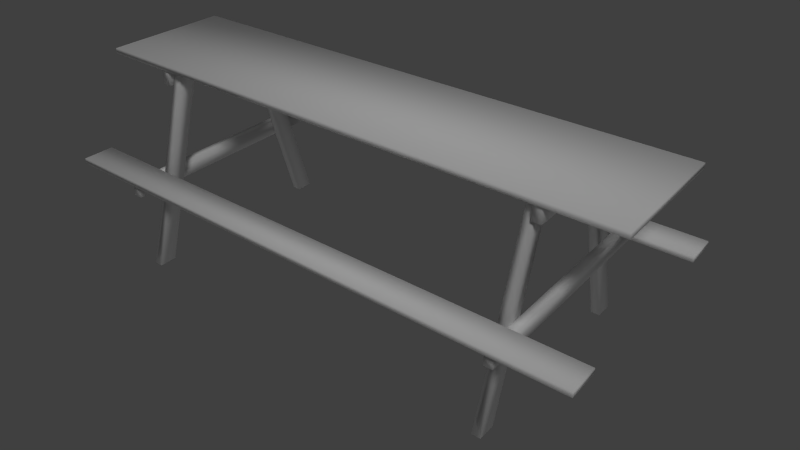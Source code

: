 # Source: garden_table.blend  (saved by Blender 2.74.0; exported with 4.5.12 LTS)
import bpy
from mathutils import Matrix  # noqa: F401  (used for matrix-valued properties, if any)

bpy.ops.wm.read_factory_settings(use_empty=True)
scene = bpy.context.scene
scene.name = 'Scene'

# ---- collections
col_collection_1 = bpy.data.collections.new('Collection 1'); scene.collection.children.link(col_collection_1)

# ---- materials (node trees are filled in below, after node groups)
mat_material = bpy.data.materials.new('Material')
mat_material.alpha_threshold = 0.0
mat_material.use_transparent_shadow = False
mat_material.roughness = 0.5
mat_material.specular_intensity = 0.0

# ---- material node trees

# ---- world
world_world = bpy.data.worlds.new('World'); scene.world = world_world
world_world.color = (0.05088, 0.05088, 0.05088)
world_world.use_sun_shadow = False
world_world.sun_shadow_jitter_overblur = 0.0
world_world.cycles.sampling_method = 'MANUAL'
world_world.cycles.sample_map_resolution = 256

# ---- cameras
cam_camera = bpy.data.cameras.new('Camera')
cam_camera.clip_end = 100.0
cam_camera.lens = 35.0
cam_camera.sensor_width = 32.0
cam_camera.sensor_height = 18.0
cam_camera.display_size = 2.0
cam_camera.dof.focus_distance = 0.0
cam_camera.dof.aperture_fstop = 128.0

# ---- lights
light_hemi_001 = bpy.data.lights.new('Hemi.001', 'SUN')
light_hemi_001.transmission_factor = 0.0
light_hemi_001.angle = 0.1993
light_hemi_001.energy = 0.2
light_hemi_001.shadow_buffer_clip_start = 0.5
light_hemi_001.shadow_soft_size = 0.1
light_hemi_001.shadow_cascade_max_distance = 1000.0
light_hemi_001.cycles.use_multiple_importance_sampling = False
light_hemi = bpy.data.lights.new('Hemi', 'SUN')
light_hemi.transmission_factor = 0.0
light_hemi.angle = 0.1993
light_hemi.energy = 0.3
light_hemi.shadow_buffer_clip_start = 0.5
light_hemi.shadow_soft_size = 0.1
light_hemi.shadow_cascade_max_distance = 1000.0
light_hemi.cycles.use_multiple_importance_sampling = False
light_sun = bpy.data.lights.new('Sun', 'SUN')
light_sun.transmission_factor = 0.0
light_sun.angle = 0.1993
light_sun.energy = 0.8
light_sun.shadow_buffer_clip_start = 0.5
light_sun.shadow_soft_size = 0.1
light_sun.shadow_cascade_max_distance = 1000.0
light_sun.cycles.use_multiple_importance_sampling = False

# ---- meshes
me_plane_002 = bpy.data.meshes.new('Plane.002')
me_plane_002.from_pydata([(0.2934, 1.087, 0.4004), (0.6025, 1.087, -0.6551), (0.1964, 1.087, 0.4004), (0.5056, 1.087, -0.6551), (0.6267, 1.134, -0.1422), (0.6267, 1.134, -0.2262), (0.6267, 1.087, -0.1422), (0.6267, 1.087, -0.2262), (0.35, 1.5, 0.4304), (0.35, 1.5, 0.4004), (0.5056, 1.038, -0.6551), (0.1964, 1.038, 0.4004), (0.6025, 1.038, -0.6551), (0.2934, 1.038, 0.4004), (0.4863, 1.5, -0.1422), (0.4863, 1.5, -0.1122), (0.6594, 1.5, -0.1422), (0.6594, 1.5, -0.1122), (0.3396, 1.134, 0.4004), (0.3396, 1.134, 0.3164), (0.3396, 1.087, 0.4004), (0.3396, 1.087, 0.3164), (0.35, -1.5, 0.4304), (0.35, -1.5, 0.4004), (0.4863, -1.5, -0.1422), (0.4863, -1.5, -0.1122), (0.6594, -1.5, -0.1422), (0.6594, -1.5, -0.1122), (-0.2934, 1.087, 0.4004), (-0.6025, 1.087, -0.6551), (-0.1964, 1.087, 0.4004), (-0.5056, 1.087, -0.6551), (-0.6267, 1.134, -0.1422), (-0.6267, 1.134, -0.2262), (-0.6267, 1.087, -0.1422), (-0.6267, 1.087, -0.2262), (-0.35, 1.5, 0.4304), (-0.35, 1.5, 0.4004), (-0.5056, 1.038, -0.6551), (-0.1964, 1.038, 0.4004), (-0.6025, 1.038, -0.6551), (-0.2934, 1.038, 0.4004), (-0.3396, 1.134, 0.4004), (-0.3396, 1.134, 0.3164), (-0.3396, 1.087, 0.4004), (-0.3396, 1.087, 0.3164), (-0.35, -1.5, 0.4304), (-0.35, -1.5, 0.4004), (-0.2934, -1.087, 0.4004), (-0.6025, -1.087, -0.6551), (-0.1964, -1.087, 0.4004), (-0.5056, -1.087, -0.6551), (-0.6267, -1.134, -0.1422), (-0.6267, -1.134, -0.2262), (-0.6267, -1.087, -0.1422), (-0.6267, -1.087, -0.2262), (-0.5056, -1.038, -0.6551), (-0.1964, -1.038, 0.4004), (-0.6025, -1.038, -0.6551), (-0.2934, -1.038, 0.4004), (-0.3396, -1.134, 0.4004), (-0.3396, -1.134, 0.3164), (-0.3396, -1.087, 0.4004), (-0.3396, -1.087, 0.3164), (0.2934, -1.087, 0.4004), (0.6025, -1.087, -0.6551), (0.1964, -1.087, 0.4004), (0.5056, -1.087, -0.6551), (0.6267, -1.134, -0.1422), (0.6267, -1.134, -0.2262), (0.6267, -1.087, -0.1422), (0.6267, -1.087, -0.2262), (0.5056, -1.038, -0.6551), (0.1964, -1.038, 0.4004), (0.6025, -1.038, -0.6551), (0.2934, -1.038, 0.4004), (0.3396, -1.134, 0.4004), (0.3396, -1.134, 0.3164), (0.3396, -1.087, 0.4004), (0.3396, -1.087, 0.3164), (-0.4863, -1.5, -0.1422), (-0.4863, -1.5, -0.1122), (-0.6594, -1.5, -0.1422), (-0.6594, -1.5, -0.1122), (-0.4863, 1.5, -0.1422), (-0.4863, 1.5, -0.1122), (-0.6594, 1.5, -0.1422), (-0.6594, 1.5, -0.1122)], [], [(7, 5, 4, 6), (6, 34, 35, 7), (7, 35, 33, 5), (5, 33, 32, 4), (15, 25, 27, 17), (10, 12, 13, 11), (16, 26, 24, 14), (17, 16, 14, 15), (17, 27, 26, 16), (21, 19, 18, 20), (20, 44, 45, 21), (21, 45, 43, 19), (19, 43, 42, 18), (11, 2, 3, 10), (10, 3, 1, 12), (12, 1, 0, 13), (3, 2, 0, 1), (37, 47, 46, 36), (14, 24, 25, 15), (9, 37, 36, 8), (27, 25, 24, 26), (22, 46, 47, 23), (35, 34, 32, 33), (8, 36, 46, 22), (38, 39, 41, 40), (45, 44, 42, 43), (39, 38, 31, 30), (38, 40, 29, 31), (40, 41, 28, 29), (31, 29, 28, 30), (4, 32, 34, 6), (23, 47, 37, 9), (8, 22, 23, 9), (55, 53, 52, 54), (54, 70, 71, 55), (55, 71, 69, 53), (53, 69, 68, 52), (56, 58, 59, 57), (63, 61, 60, 62), (62, 78, 79, 63), (63, 79, 77, 61), (61, 77, 76, 60), (57, 50, 51, 56), (56, 51, 49, 58), (58, 49, 48, 59), (51, 50, 48, 49), (71, 70, 68, 69), (72, 73, 75, 74), (79, 78, 76, 77), (73, 72, 67, 66), (72, 74, 65, 67), (74, 75, 64, 65), (67, 65, 64, 66), (52, 68, 70, 54), (81, 85, 87, 83), (82, 86, 84, 80), (83, 82, 80, 81), (83, 87, 86, 82), (80, 84, 85, 81), (87, 85, 84, 86)])
me_plane_002.polygons.foreach_set('use_smooth', [True] * 60)
_uv = me_plane_002.uv_layers.new(name='UVMap')
_uv.uv.foreach_set('vector', [0.5409, 0.2451, 0.5224, 0.2451, 0.5224, 0.212, 0.5409, 0.212, 0.5224, 0.2967, 0.02865, 0.2967, 0.02865, 0.2636, 0.5224, 0.2636, 0.5224, 0.2636, 0.02865, 0.2636, 0.02865, 0.2451, 0.5224, 0.2451, 0.5224, 0.2451, 0.02865, 0.2451, 0.02865, 0.212, 0.5224, 0.212, 0.9522, 0.9762, 0.01733, 0.9762, 0.01733, 0.9223, 0.9522, 0.9223, 0.5506, 0.1741, 0.5398, 0.1375, 0.9731, 0.1375, 0.9838, 0.1741, 0.9521, 0.906, 0.01723, 0.906, 0.01723, 0.852, 0.9521, 0.852, 0.9522, 0.9223, 0.9616, 0.9223, 0.9616, 0.9762, 0.9522, 0.9762, 0.9522, 0.9223, 0.01733, 0.9223, 0.01723, 0.906, 0.9521, 0.906, 0.5356, 0.2604, 0.5541, 0.2604, 0.5541, 0.2935, 0.5356, 0.2935, 0.5541, 0.2089, 0.8217, 0.2089, 0.8217, 0.242, 0.5541, 0.242, 0.5541, 0.242, 0.8217, 0.242, 0.8217, 0.2604, 0.5541, 0.2604, 0.5541, 0.2604, 0.8217, 0.2604, 0.8217, 0.2935, 0.5541, 0.2935, 0.9838, 0.06219, 0.9838, 0.08152, 0.5506, 0.08152, 0.5506, 0.06219, 0.5017, 0.1375, 0.5017, 0.1182, 0.5398, 0.1182, 0.5398, 0.1375, 0.5398, 0.1375, 0.5398, 0.1182, 0.9731, 0.1182, 0.9731, 0.1375, 0.5506, 0.08152, 0.9838, 0.08152, 0.9731, 0.1182, 0.5398, 0.1182, 0.9853, 0.8418, 0.01532, 0.8418, 0.01522, 0.8249, 0.9852, 0.8249, 0.9523, 0.9925, 0.01742, 0.9925, 0.01733, 0.9762, 0.9522, 0.9762, 0.9949, 0.5985, 0.9949, 0.8249, 0.9852, 0.8249, 0.9852, 0.5985, 0.01733, 0.9223, 0.01733, 0.9762, 0.007977, 0.9762, 0.007977, 0.9223, 0.01522, 0.5985, 0.01522, 0.8249, 0.005516, 0.8249, 0.005516, 0.5985, 0.01015, 0.2451, 0.01015, 0.212, 0.02865, 0.212, 0.02865, 0.2451, 0.9852, 0.5985, 0.9852, 0.8249, 0.01522, 0.8249, 0.01522, 0.5985, 0.06142, 0.06437, 0.4947, 0.06437, 0.484, 0.101, 0.05069, 0.101, 0.8402, 0.2604, 0.8402, 0.2935, 0.8217, 0.2935, 0.8217, 0.2604, 0.4947, 0.1763, 0.06142, 0.1763, 0.06142, 0.157, 0.4947, 0.157, 0.01251, 0.101, 0.05069, 0.101, 0.05069, 0.1203, 0.01251, 0.1203, 0.05069, 0.101, 0.484, 0.101, 0.484, 0.1203, 0.05069, 0.1203, 0.06142, 0.157, 0.05069, 0.1203, 0.484, 0.1203, 0.4947, 0.157, 0.5224, 0.212, 0.02865, 0.212, 0.02865, 0.1935, 0.5224, 0.1935, 0.01512, 0.5816, 0.01512, 0.3553, 0.9851, 0.3553, 0.9851, 0.5816, 0.9852, 0.5985, 0.01522, 0.5985, 0.01512, 0.5816, 0.9851, 0.5816, 0.5409, 0.2451, 0.5224, 0.2451, 0.5224, 0.212, 0.5409, 0.212, 0.5224, 0.2967, 0.02865, 0.2967, 0.02865, 0.2636, 0.5224, 0.2636, 0.5224, 0.2636, 0.02865, 0.2636, 0.02865, 0.2451, 0.5224, 0.2451, 0.5224, 0.2451, 0.02865, 0.2451, 0.02865, 0.212, 0.5224, 0.212, 0.5506, 0.1741, 0.5398, 0.1375, 0.9731, 0.1375, 0.9838, 0.1741, 0.5356, 0.2604, 0.5541, 0.2604, 0.5541, 0.2935, 0.5356, 0.2935, 0.5541, 0.2089, 0.8217, 0.2089, 0.8217, 0.242, 0.5541, 0.242, 0.5541, 0.242, 0.8217, 0.242, 0.8217, 0.2604, 0.5541, 0.2604, 0.5541, 0.2604, 0.8217, 0.2604, 0.8217, 0.2935, 0.5541, 0.2935, 0.9838, 0.06219, 0.9838, 0.08152, 0.5506, 0.08152, 0.5506, 0.06219, 0.5017, 0.1375, 0.5017, 0.1182, 0.5398, 0.1182, 0.5398, 0.1375, 0.5398, 0.1375, 0.5398, 0.1182, 0.9731, 0.1182, 0.9731, 0.1375, 0.5506, 0.08152, 0.9838, 0.08152, 0.9731, 0.1182, 0.5398, 0.1182, 0.01015, 0.2451, 0.01015, 0.212, 0.02865, 0.212, 0.02865, 0.2451, 0.06142, 0.06437, 0.4947, 0.06437, 0.484, 0.101, 0.05069, 0.101, 0.8402, 0.2604, 0.8402, 0.2935, 0.8217, 0.2935, 0.8217, 0.2604, 0.4947, 0.1763, 0.06142, 0.1763, 0.06142, 0.157, 0.4947, 0.157, 0.01251, 0.101, 0.05069, 0.101, 0.05069, 0.1203, 0.01251, 0.1203, 0.05069, 0.101, 0.484, 0.101, 0.484, 0.1203, 0.05069, 0.1203, 0.06142, 0.157, 0.05069, 0.1203, 0.484, 0.1203, 0.4947, 0.157, 0.5224, 0.212, 0.02865, 0.212, 0.02865, 0.1935, 0.5224, 0.1935, 0.9522, 0.9762, 0.01733, 0.9762, 0.01733, 0.9223, 0.9522, 0.9223, 0.9521, 0.906, 0.01723, 0.906, 0.01723, 0.852, 0.9521, 0.852, 0.9522, 0.9223, 0.9616, 0.9223, 0.9616, 0.9762, 0.9522, 0.9762, 0.9522, 0.9223, 0.01733, 0.9223, 0.01723, 0.906, 0.9521, 0.906, 0.9523, 0.9925, 0.01742, 0.9925, 0.01733, 0.9762, 0.9522, 0.9762, 0.01733, 0.9223, 0.01733, 0.9762, 0.007977, 0.9762, 0.007977, 0.9223])
me_plane_002.materials.append(mat_material)
me_plane_002.use_remesh_preserve_volume = False
me_plane_002.use_remesh_preserve_attributes = False
me_plane_002.use_mirror_vertex_groups = False
me_plane_002.update()

# ---- objects
ob_camera = bpy.data.objects.new('Camera', cam_camera)
ob_hemi_001 = bpy.data.objects.new('Hemi.001', light_hemi_001)
ob_hemi = bpy.data.objects.new('Hemi', light_hemi)
ob_sun = bpy.data.objects.new('Sun', light_sun)
ob_garden_table = bpy.data.objects.new('garden_table', me_plane_002)

# ---- transforms, parenting, visibility, modifiers, constraints
ob_camera.location = (2.972, 2.477, 2.76)
ob_camera.rotation_euler = (1.018, -0.00624, 2.234)
ob_camera.scale = (0.3035, 0.3035, 0.3035)
ob_camera.hide_viewport = True
ob_camera.lineart.crease_threshold = 0.0
ob_hemi_001.location = (0.0, 0.0, -3.479)
ob_hemi_001.rotation_euler = (-3.142, -1.941e-23, 4.441e-16)
ob_hemi_001.hide_viewport = True
ob_hemi_001.lineart.crease_threshold = 0.0
ob_hemi.location = (0.0, 0.0, 5.52)
ob_hemi.hide_viewport = True
ob_hemi.lineart.crease_threshold = 0.0
ob_sun.location = (-2.151, -0.8755, 4.488)
ob_sun.rotation_euler = (4.279e-08, 0.7099, 0.7519)
ob_sun.scale = (0.1784, 0.1784, 0.1784)
ob_sun.hide_viewport = True
ob_sun.lineart.crease_threshold = 0.0
ob_garden_table.location = (9.24e-08, -2.189e-07, 0.6551)
ob_garden_table.lineart.crease_threshold = 0.0

# ---- collection membership
col_collection_1.objects.link(ob_camera)
col_collection_1.objects.link(ob_hemi_001)
col_collection_1.objects.link(ob_hemi)
col_collection_1.objects.link(ob_sun)
col_collection_1.objects.link(ob_garden_table)

# ---- scene / render settings (as saved in the file)
scene.camera = ob_camera
scene.frame_start = 1; scene.frame_end = 250; scene.frame_set(1)
scene.render.engine = 'BLENDER_EEVEE_NEXT'
scene.render.resolution_percentage = 50
scene.render.dither_intensity = 0.0
scene.render.use_bake_selected_to_active = True
scene.render.bake_margin = 10
scene.render.bake_bias = 0.01
scene.cycles.use_denoising = False
scene.cycles.samples = 10
scene.cycles.sampling_pattern = 'TABULATED_SOBOL'
scene.cycles.light_sampling_threshold = 0.0
scene.cycles.use_adaptive_sampling = False
scene.cycles.use_light_tree = False
scene.cycles.blur_glossy = 0.0
scene.cycles.pixel_filter_type = 'GAUSSIAN'
scene.cycles.sample_clamp_indirect = 0.0
scene.view_settings.view_transform = 'Standard'
bpy.context.view_layer.update()
